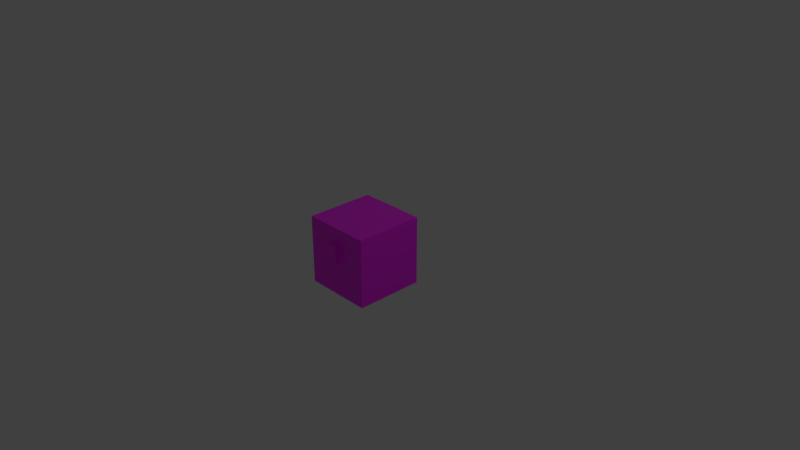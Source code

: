 # Source: storage_bin.blend  (saved by Blender 2.83.19; exported with 4.5.12 LTS)
import bpy
from mathutils import Matrix  # noqa: F401  (used for matrix-valued properties, if any)

bpy.ops.wm.read_factory_settings(use_empty=True)
scene = bpy.context.scene
scene.name = 'Scene'

# ---- collections
col_chest_item = bpy.data.collections.new('Chest_Item'); scene.collection.children.link(col_chest_item)
col_storage_bin = bpy.data.collections.new('Storage Bin'); scene.collection.children.link(col_storage_bin)
col_storage_bin.hide_render = True

# ---- images (referenced by path relative to the original .blend; pixels are not part of the script)
import os
ASSET_DIR = os.environ.get("B2B_ASSET_DIR", "")  # directory of the original .blend (textures are referenced by path, not embedded)
HERE = os.path.dirname(os.path.abspath(__file__))  # packed textures are extracted next to this script under _unpacked/

def load_image(name, relpath, width, height, colorspace="sRGB"):
    """Load a texture the original file referenced (path relative to the .blend, or extracted next to this script)."""
    p = next((c for c in (os.path.join(HERE, relpath), os.path.join(ASSET_DIR, relpath)) if relpath and os.path.exists(c)), "")
    if p:
        img = bpy.data.images.load(p, check_existing=True)
        img.name = name
    else:  # same state as the original file: an image datablock whose file is absent (Cycles renders it pink)
        img = bpy.data.images.new(name, width, height)
        img.source = "FILE"
        img.filepath = "//" + (relpath or name)
    img.colorspace_settings.name = colorspace
    return img
img_reinforced_chest_png = load_image('reinforced_chest.png', 'reinforced_chest.png', 1024, 1024, 'sRGB')
img_storage_bin_png = load_image('storage_bin.png', 'storage_bin.png', 1024, 1024, 'sRGB')

# ---- materials (node trees are filled in below, after node groups)
mat_chest_base = bpy.data.materials.new('Chest_Base')
mat_chest_base.alpha_threshold = 0.0
mat_chest_base.use_transparent_shadow = False
mat_chest_base.roughness = 0.5
mat_chest_base.line_color = (0.0, 0.0, 0.0, 1.0)
mat_chest_frame = bpy.data.materials.new('Chest_Frame')
mat_chest_frame.use_transparent_shadow = False

# ---- material node trees
mat_chest_base.use_nodes = True; mat_chest_base.node_tree.nodes.clear()
_N = mat_chest_base.node_tree.nodes; _L = mat_chest_base.node_tree.links
n0 = _N.new('ShaderNodeOutputMaterial'); n0.name = 'Material Output'; n0.location = (300, 300)
n1 = _N.new('ShaderNodeBsdfPrincipled'); n1.name = 'Principled BSDF'; n1.location = (23, 276)
n1.distribution = 'GGX'
n1.subsurface_method = 'BURLEY'
n1.inputs[3].default_value = 1.45
n1.inputs[27].default_value = (0.0, 0.0, 0.0, 1.0)
n1.inputs[28].default_value = 1.0
n2 = _N.new('ShaderNodeTexImage'); n2.name = 'Image Texture'; n2.location = (-281, 196)
n2.image = img_reinforced_chest_png
n2.interpolation = 'Closest'
_L.new(n1.outputs[0], n0.inputs[0])
_L.new(n2.outputs[0], n1.inputs[0])
n0.is_active_output = True
mat_chest_frame.use_nodes = True; mat_chest_frame.node_tree.nodes.clear()
_N = mat_chest_frame.node_tree.nodes; _L = mat_chest_frame.node_tree.links
n0 = _N.new('ShaderNodeOutputMaterial'); n0.name = 'Material Output'; n0.location = (300, 300)
n1 = _N.new('ShaderNodeTexImage'); n1.name = 'Image Texture'; n1.location = (-276, 192)
n1.image = img_storage_bin_png
n1.interpolation = 'Closest'
n2 = _N.new('ShaderNodeBsdfPrincipled'); n2.name = 'Principled BSDF'; n2.location = (28, 273)
n2.distribution = 'GGX'
n2.subsurface_method = 'BURLEY'
n2.inputs[3].default_value = 1.45
n2.inputs[27].default_value = (0.0, 0.0, 0.0, 1.0)
n2.inputs[28].default_value = 1.0
_L.new(n1.outputs[0], n2.inputs[0])
_L.new(n2.outputs[0], n0.inputs[0])
n0.is_active_output = True

# ---- world
world_world = bpy.data.worlds.new('World'); scene.world = world_world
world_world.color = (0.05088, 0.05088, 0.05088)
world_world.use_sun_shadow = False
world_world.sun_shadow_jitter_overblur = 0.0
world_world.cycles.sampling_method = 'MANUAL'

# ---- cameras
cam_camera = bpy.data.cameras.new('Camera')
cam_camera.clip_end = 100.0
cam_camera.lens = 35.0
cam_camera.sensor_width = 32.0
cam_camera.sensor_height = 18.0
cam_camera.ortho_scale = 7.314
cam_camera.dof.focus_distance = 0.0
cam_camera.dof.aperture_fstop = 128.0

# ---- lights
light_lamp = bpy.data.lights.new('Lamp', 'POINT')
light_lamp.transmission_factor = 0.0
light_lamp.cutoff_distance = 30.0
light_lamp.energy = 100.0
light_lamp.shadow_buffer_clip_start = 1.001
light_lamp.shadow_soft_size = 0.1
light_lamp.shadow_maximum_resolution = 0.006
light_lamp.use_absolute_resolution = True

# ---- meshes
me_reinforced_chest_item = bpy.data.meshes.new('reinforced_chest_item')
me_reinforced_chest_item.from_pydata([(0.9375, -0.0625, 0.0), (0.9375, -0.9375, 0.0), (0.0625, -0.9375, 0.0), (0.0625, -0.0625, 0.0), (0.9375, -0.0625, 0.875), (0.9375, -0.9375, 0.875), (0.0625, -0.9375, 0.875), (0.0625, -0.0625, 0.875), (0.5625, -1.0, 0.6875), (0.5625, -1.0, 0.4375), (0.4375, -1.0, 0.4375), (0.4375, -1.0, 0.6875), (0.5625, -0.9375, 0.6875), (0.5625, -0.9375, 0.4375), (0.4375, -0.9375, 0.6875), (0.4375, -0.9375, 0.4375), (0.9375, -0.0625, 0.625), (0.9375, -0.0625, 0.5625), (0.0625, -0.0625, 0.625), (0.0625, -0.0625, 0.5625), (0.0625, -0.9375, 0.625), (0.0625, -0.9375, 0.5625), (0.9375, -0.9375, 0.5625), (0.9375, -0.9375, 0.625), (0.9375, -0.0625, 0.8125), (0.9375, -0.0625, 0.75), (0.9375, -0.0625, 0.6875), (0.0625, -0.0625, 0.8125), (0.0625, -0.0625, 0.75), (0.0625, -0.0625, 0.6875), (0.0625, -0.9375, 0.8125), (0.0625, -0.9375, 0.75), (0.0625, -0.9375, 0.6875), (0.9375, -0.9375, 0.6875), (0.9375, -0.9375, 0.75), (0.9375, -0.9375, 0.8125), (0.875, -0.9375, 0.0), (0.8125, -0.9375, 0.0), (0.1875, -0.9375, 0.0), (0.125, -0.9375, 0.0), (0.875, -0.0625, 0.0), (0.8125, -0.0625, 0.0), (0.1875, -0.0625, 0.0), (0.125, -0.0625, 0.0), (0.875, -0.9375, 0.875), (0.8125, -0.9375, 0.875), (0.1875, -0.9375, 0.875), (0.125, -0.9375, 0.875), (0.875, -0.0625, 0.875), (0.8125, -0.0625, 0.875), (0.1875, -0.0625, 0.875), (0.125, -0.0625, 0.875), (0.875, -0.0625, 0.625), (0.8125, -0.0625, 0.625), (0.1875, -0.0625, 0.625), (0.125, -0.0625, 0.625), (0.875, -0.0625, 0.5625), (0.8125, -0.0625, 0.5625), (0.1875, -0.0625, 0.5625), (0.125, -0.0625, 0.5625), (0.125, -0.9375, 0.625), (0.1875, -0.9375, 0.625), (0.8125, -0.9375, 0.625), (0.875, -0.9375, 0.625), (0.125, -0.9375, 0.5625), (0.1875, -0.9375, 0.5625), (0.8125, -0.9375, 0.5625), (0.875, -0.9375, 0.5625), (0.125, -0.9375, 0.8125), (0.1875, -0.9375, 0.8125), (0.8125, -0.9375, 0.8125), (0.875, -0.9375, 0.8125), (0.125, -0.9375, 0.75), (0.1875, -0.9375, 0.75), (0.8125, -0.9375, 0.75), (0.875, -0.9375, 0.75), (0.125, -0.9375, 0.6875), (0.1875, -0.9375, 0.6875), (0.8125, -0.9375, 0.6875), (0.875, -0.9375, 0.6875), (0.875, -0.0625, 0.8125), (0.8125, -0.0625, 0.8125), (0.1875, -0.0625, 0.8125), (0.125, -0.0625, 0.8125), (0.875, -0.0625, 0.75), (0.8125, -0.0625, 0.75), (0.1875, -0.0625, 0.75), (0.125, -0.0625, 0.75), (0.875, -0.0625, 0.6875), (0.8125, -0.0625, 0.6875), (0.1875, -0.0625, 0.6875), (0.125, -0.0625, 0.6875), (0.9375, -0.0625, 0.5), (0.9375, -0.0625, 0.125), (0.9375, -0.0625, 0.0625), (0.0625, -0.0625, 0.5), (0.0625, -0.0625, 0.125), (0.0625, -0.0625, 0.0625), (0.0625, -0.9375, 0.5), (0.0625, -0.9375, 0.125), (0.0625, -0.9375, 0.0625), (0.9375, -0.9375, 0.0625), (0.9375, -0.9375, 0.125), (0.9375, -0.9375, 0.5), (0.125, -0.9375, 0.0625), (0.125, -0.9375, 0.125), (0.125, -0.9375, 0.5), (0.1875, -0.9375, 0.0625), (0.1875, -0.9375, 0.125), (0.1875, -0.9375, 0.5), (0.8125, -0.9375, 0.0625), (0.8125, -0.9375, 0.125), (0.8125, -0.9375, 0.5), (0.875, -0.9375, 0.0625), (0.875, -0.9375, 0.125), (0.875, -0.9375, 0.5), (0.875, -0.0625, 0.0625), (0.875, -0.0625, 0.125), (0.875, -0.0625, 0.5), (0.8125, -0.0625, 0.0625), (0.8125, -0.0625, 0.125), (0.8125, -0.0625, 0.5), (0.1875, -0.0625, 0.0625), (0.1875, -0.0625, 0.125), (0.1875, -0.0625, 0.5), (0.125, -0.0625, 0.0625), (0.125, -0.0625, 0.125), (0.125, -0.0625, 0.5), (0.9375, -0.125, 0.0), (0.9375, -0.1875, 0.0), (0.9375, -0.8125, 0.0), (0.9375, -0.875, 0.0), (0.0625, -0.875, 0.0), (0.0625, -0.8125, 0.0), (0.0625, -0.1875, 0.0), (0.0625, -0.125, 0.0), (0.9375, -0.125, 0.875), (0.9375, -0.1875, 0.875), (0.9375, -0.8125, 0.875), (0.9375, -0.875, 0.875), (0.0625, -0.875, 0.875), (0.0625, -0.8125, 0.875), (0.0625, -0.1875, 0.875), (0.0625, -0.125, 0.875), (0.0625, -0.875, 0.5625), (0.0625, -0.8125, 0.5625), (0.0625, -0.1875, 0.5625), (0.0625, -0.125, 0.5625), (0.0625, -0.875, 0.625), (0.0625, -0.8125, 0.625), (0.0625, -0.1875, 0.625), (0.0625, -0.125, 0.625), (0.9375, -0.125, 0.5625), (0.9375, -0.1875, 0.5625), (0.9375, -0.8125, 0.5625), (0.9375, -0.875, 0.5625), (0.9375, -0.125, 0.625), (0.9375, -0.1875, 0.625), (0.9375, -0.8125, 0.625), (0.9375, -0.875, 0.625), (0.9375, -0.875, 0.8125), (0.9375, -0.8125, 0.8125), (0.9375, -0.1875, 0.8125), (0.9375, -0.125, 0.8125), (0.9375, -0.875, 0.75), (0.9375, -0.8125, 0.75), (0.9375, -0.1875, 0.75), (0.9375, -0.125, 0.75), (0.9375, -0.875, 0.6875), (0.9375, -0.8125, 0.6875), (0.9375, -0.1875, 0.6875), (0.9375, -0.125, 0.6875), (0.0625, -0.125, 0.8125), (0.0625, -0.1875, 0.8125), (0.0625, -0.8125, 0.8125), (0.0625, -0.875, 0.8125), (0.0625, -0.125, 0.75), (0.0625, -0.1875, 0.75), (0.0625, -0.8125, 0.75), (0.0625, -0.875, 0.75), (0.0625, -0.125, 0.6875), (0.0625, -0.1875, 0.6875), (0.0625, -0.8125, 0.6875), (0.0625, -0.875, 0.6875), (0.875, -0.125, 0.875), (0.875, -0.1875, 0.875), (0.875, -0.8125, 0.875), (0.875, -0.875, 0.875), (0.8125, -0.125, 0.875), (0.8125, -0.1875, 0.875), (0.8125, -0.8125, 0.875), (0.8125, -0.875, 0.875), (0.1875, -0.125, 0.875), (0.1875, -0.1875, 0.875), (0.1875, -0.8125, 0.875), (0.1875, -0.875, 0.875), (0.125, -0.125, 0.875), (0.125, -0.1875, 0.875), (0.125, -0.8125, 0.875), (0.125, -0.875, 0.875), (0.875, -0.875, 0.0), (0.875, -0.8125, 0.0), (0.875, -0.1875, 0.0), (0.875, -0.125, 0.0), (0.8125, -0.875, 0.0), (0.8125, -0.8125, 0.0), (0.8125, -0.1875, 0.0), (0.8125, -0.125, 0.0), (0.1875, -0.875, 0.0), (0.1875, -0.8125, 0.0), (0.1875, -0.1875, 0.0), (0.1875, -0.125, 0.0), (0.125, -0.875, 0.0), (0.125, -0.8125, 0.0), (0.125, -0.1875, 0.0), (0.125, -0.125, 0.0), (0.9375, -0.125, 0.0625), (0.9375, -0.1875, 0.0625), (0.9375, -0.8125, 0.0625), (0.9375, -0.875, 0.0625), (0.9375, -0.125, 0.125), (0.9375, -0.1875, 0.125), (0.9375, -0.8125, 0.125), (0.9375, -0.875, 0.125), (0.9375, -0.125, 0.5), (0.9375, -0.1875, 0.5), (0.9375, -0.8125, 0.5), (0.9375, -0.875, 0.5), (0.0625, -0.875, 0.0625), (0.0625, -0.8125, 0.0625), (0.0625, -0.1875, 0.0625), (0.0625, -0.125, 0.0625), (0.0625, -0.875, 0.125), (0.0625, -0.8125, 0.125), (0.0625, -0.1875, 0.125), (0.0625, -0.125, 0.125), (0.0625, -0.875, 0.5), (0.0625, -0.8125, 0.5), (0.0625, -0.1875, 0.5), (0.0625, -0.125, 0.5)], [], [(55, 59, 19, 18), (212, 39, 2, 132), (8, 11, 10, 9), (12, 8, 9, 13), (13, 9, 10, 15), (15, 10, 11, 14), (8, 12, 14, 11), (199, 140, 6, 47), (91, 55, 18, 29), (63, 67, 22, 23), (125, 43, 3, 97), (79, 63, 23, 33), (151, 18, 19, 147), (113, 36, 1, 101), (239, 147, 19, 95), (159, 23, 22, 155), (180, 29, 18, 151), (227, 155, 22, 103), (168, 33, 23, 159), (139, 5, 35, 160), (160, 35, 34, 164), (164, 34, 33, 168), (143, 7, 27, 172), (172, 27, 28, 176), (176, 28, 29, 180), (44, 71, 35, 5), (71, 75, 34, 35), (75, 79, 33, 34), (51, 83, 27, 7), (83, 87, 28, 27), (87, 91, 29, 28), (25, 26, 88, 84), (84, 88, 89, 85), (89, 90, 86, 85), (86, 90, 91, 87), (24, 25, 84, 80), (80, 84, 85, 81), (85, 86, 82, 81), (82, 86, 87, 83), (4, 24, 80, 48), (48, 80, 81, 49), (81, 82, 50, 49), (50, 82, 83, 51), (31, 32, 76, 72), (72, 76, 77, 73), (77, 78, 74, 73), (74, 78, 79, 75), (30, 31, 72, 68), (68, 72, 73, 69), (73, 74, 70, 69), (70, 74, 75, 71), (6, 30, 68, 47), (47, 68, 69, 46), (69, 70, 45, 46), (45, 70, 71, 44), (100, 2, 39, 104), (104, 39, 38, 107), (108, 107, 110, 111), (110, 37, 36, 113), (32, 20, 60, 76), (76, 60, 61, 77), (61, 62, 78, 77), (78, 62, 63, 79), (94, 0, 40, 116), (116, 40, 41, 119), (120, 119, 122, 123), (122, 42, 43, 125), (20, 21, 64, 60), (60, 64, 65, 61), (65, 66, 62, 61), (62, 66, 67, 63), (26, 16, 52, 88), (88, 52, 53, 89), (53, 54, 90, 89), (90, 54, 55, 91), (139, 187, 44, 5), (187, 191, 45, 44), (195, 46, 45, 191), (195, 199, 47, 46), (131, 1, 36, 200), (200, 36, 37, 204), (205, 204, 208, 209), (208, 38, 39, 212), (16, 17, 56, 52), (52, 56, 57, 53), (57, 58, 54, 53), (54, 58, 59, 55), (58, 124, 127, 59), (123, 126, 127, 124), (123, 122, 125, 126), (120, 123, 124, 121), (57, 121, 124, 58), (41, 42, 122, 119), (56, 118, 121, 57), (117, 120, 121, 118), (117, 116, 119, 120), (17, 92, 118, 56), (92, 93, 117, 118), (93, 94, 116, 117), (66, 112, 115, 67), (111, 114, 115, 112), (111, 110, 113, 114), (108, 111, 112, 109), (65, 109, 112, 66), (37, 110, 107, 38), (64, 106, 109, 65), (105, 108, 109, 106), (105, 104, 107, 108), (21, 98, 106, 64), (98, 99, 105, 106), (99, 100, 104, 105), (131, 219, 101, 1), (219, 223, 102, 101), (227, 103, 102, 223), (135, 231, 97, 3), (231, 235, 96, 97), (239, 95, 96, 235), (67, 115, 103, 22), (114, 102, 103, 115), (114, 113, 101, 102), (59, 127, 95, 19), (126, 96, 95, 127), (126, 125, 97, 96), (232, 236, 237, 233), (238, 234, 233, 237), (234, 238, 239, 235), (99, 98, 236, 232), (100, 99, 232, 228), (228, 232, 233, 229), (233, 234, 230, 229), (230, 234, 235, 231), (2, 100, 228, 132), (132, 228, 229, 133), (229, 230, 134, 133), (134, 230, 231, 135), (220, 224, 225, 221), (226, 222, 221, 225), (222, 226, 227, 223), (93, 92, 224, 220), (94, 93, 220, 216), (216, 220, 221, 217), (221, 222, 218, 217), (218, 222, 223, 219), (0, 94, 216, 128), (128, 216, 217, 129), (217, 218, 130, 129), (130, 218, 219, 131), (42, 211, 215, 43), (211, 210, 214, 215), (209, 213, 214, 210), (209, 208, 212, 213), (207, 206, 210, 211), (206, 205, 209, 210), (41, 207, 211, 42), (37, 38, 208, 204), (40, 203, 207, 41), (203, 202, 206, 207), (201, 205, 206, 202), (201, 200, 204, 205), (0, 128, 203, 40), (128, 129, 202, 203), (129, 130, 201, 202), (130, 131, 200, 201), (50, 51, 196, 192), (192, 196, 197, 193), (197, 198, 194, 193), (194, 198, 199, 195), (188, 192, 193, 189), (193, 194, 190, 189), (190, 194, 195, 191), (49, 50, 192, 188), (48, 49, 188, 184), (184, 188, 189, 185), (189, 190, 186, 185), (186, 190, 191, 187), (4, 48, 184, 136), (136, 184, 185, 137), (185, 186, 138, 137), (138, 186, 187, 139), (31, 179, 183, 32), (179, 178, 182, 183), (177, 181, 182, 178), (177, 176, 180, 181), (30, 175, 179, 31), (175, 174, 178, 179), (173, 177, 178, 174), (173, 172, 176, 177), (6, 140, 175, 30), (140, 141, 174, 175), (141, 142, 173, 174), (142, 143, 172, 173), (25, 167, 171, 26), (167, 166, 170, 171), (165, 169, 170, 166), (165, 164, 168, 169), (24, 163, 167, 25), (163, 162, 166, 167), (161, 165, 166, 162), (161, 160, 164, 165), (4, 136, 163, 24), (136, 137, 162, 163), (137, 138, 161, 162), (138, 139, 160, 161), (26, 171, 156, 16), (171, 170, 157, 156), (169, 158, 157, 170), (169, 168, 159, 158), (92, 17, 152, 224), (224, 152, 153, 225), (153, 154, 226, 225), (226, 154, 155, 227), (32, 183, 148, 20), (183, 182, 149, 148), (181, 150, 149, 182), (181, 180, 151, 150), (16, 156, 152, 17), (156, 157, 153, 152), (157, 158, 154, 153), (158, 159, 155, 154), (98, 21, 144, 236), (236, 144, 145, 237), (145, 146, 238, 237), (238, 146, 147, 239), (20, 148, 144, 21), (148, 149, 145, 144), (149, 150, 146, 145), (150, 151, 147, 146), (51, 7, 143, 196), (196, 143, 142, 197), (141, 198, 197, 142), (198, 141, 140, 199), (43, 215, 135, 3), (215, 214, 134, 135), (213, 133, 134, 214), (213, 212, 132, 133)])
me_reinforced_chest_item.polygons.foreach_set('material_index', [1, 1, 1, 1, 1, 1, 1, 1, 1, 1, 1, 1, 1, 1, 1, 1, 1, 1, 1, 1, 1, 1, 1, 1, 1, 1, 1, 1, 1, 1, 1, 1, 0, 0, 0, 1, 1, 0, 1, 1, 1, 1, 1, 1, 0, 0, 0, 1, 1, 0, 1, 1, 1, 1, 1, 1, 1, 0, 1, 1, 1, 0, 1, 1, 1, 0, 1, 1, 1, 1, 1, 1, 1, 0, 1, 1, 1, 1, 1, 1, 1, 0, 1, 1, 1, 1, 1, 1, 0, 1, 0, 0, 1, 1, 0, 1, 1, 1, 1, 1, 0, 1, 0, 0, 1, 1, 0, 1, 1, 1, 1, 1, 1, 1, 1, 1, 1, 1, 1, 1, 1, 1, 1, 0, 0, 0, 1, 1, 1, 0, 1, 1, 1, 1, 1, 0, 0, 0, 1, 1, 1, 0, 1, 1, 1, 1, 1, 1, 1, 0, 1, 0, 0, 1, 1, 1, 1, 0, 1, 1, 1, 1, 1, 1, 1, 0, 1, 0, 0, 0, 1, 1, 1, 0, 1, 1, 1, 1, 1, 1, 0, 0, 0, 1, 1, 0, 1, 1, 1, 1, 1, 1, 0, 0, 0, 1, 1, 0, 1, 1, 1, 1, 1, 1, 1, 0, 1, 1, 1, 0, 1, 1, 1, 0, 1, 1, 1, 1, 1, 1, 1, 0, 1, 1, 1, 1, 1, 1, 1, 1, 1, 1, 1, 1, 1])
_uv = me_reinforced_chest_item.uv_layers.new(name='UVMap')
_uv.uv.foreach_set('vector', [0.875, 0.625, 0.875, 0.5625, 0.9375, 0.5625, 0.9375, 0.625, 0.125, 0.875, 0.125, 0.9375, 0.0625, 0.9375, 0.0625, 0.875, 0.5625, 0.625, 0.4375, 0.625, 0.4375, 0.375, 0.5625, 0.375, 0.625, 0.625, 0.5625, 0.625, 0.5625, 0.375, 0.625, 0.375, 0.5625, 0.3125, 0.5625, 0.375, 0.4375, 0.375, 0.4375, 0.3125, 0.375, 0.375, 0.4375, 0.375, 0.4375, 0.625, 0.375, 0.625, 0.5625, 0.625, 0.5625, 0.6875, 0.4375, 0.6875, 0.4375, 0.625, 0.125, 0.125, 0.0625, 0.125, 0.0625, 0.0625, 0.125, 0.0625, 0.875, 0.6875, 0.875, 0.625, 0.9375, 0.625, 0.9375, 0.6875, 0.875, 0.625, 0.875, 0.5625, 0.9375, 0.5625, 0.9375, 0.625, 0.875, 0.0625, 0.875, 0.0, 0.9375, 0.0, 0.9375, 0.0625, 0.875, 0.6875, 0.875, 0.625, 0.9375, 0.625, 0.9375, 0.6875, 0.125, 0.625, 0.0625, 0.625, 0.0625, 0.5625, 0.125, 0.5625, 0.875, 0.0625, 0.875, 0.0, 0.9375, 0.0, 0.9375, 0.0625, 0.125, 0.5, 0.125, 0.5625, 0.0625, 0.5625, 0.0625, 0.5, 0.125, 0.625, 0.0625, 0.625, 0.0625, 0.5625, 0.125, 0.5625, 0.125, 0.6875, 0.0625, 0.6875, 0.0625, 0.625, 0.125, 0.625, 0.125, 0.5, 0.125, 0.5625, 0.0625, 0.5625, 0.0625, 0.5, 0.125, 0.6875, 0.0625, 0.6875, 0.0625, 0.625, 0.125, 0.625, 0.125, 0.875, 0.0625, 0.875, 0.0625, 0.8125, 0.125, 0.8125, 0.125, 0.8125, 0.0625, 0.8125, 0.0625, 0.75, 0.125, 0.75, 0.125, 0.75, 0.0625, 0.75, 0.0625, 0.6875, 0.125, 0.6875, 0.125, 0.875, 0.0625, 0.875, 0.0625, 0.8125, 0.125, 0.8125, 0.125, 0.8125, 0.0625, 0.8125, 0.0625, 0.75, 0.125, 0.75, 0.125, 0.75, 0.0625, 0.75, 0.0625, 0.6875, 0.125, 0.6875, 0.875, 0.875, 0.875, 0.8125, 0.9375, 0.8125, 0.9375, 0.875, 0.875, 0.8125, 0.875, 0.75, 0.9375, 0.75, 0.9375, 0.8125, 0.875, 0.75, 0.875, 0.6875, 0.9375, 0.6875, 0.9375, 0.75, 0.875, 0.875, 0.875, 0.8125, 0.9375, 0.8125, 0.9375, 0.875, 0.875, 0.8125, 0.875, 0.75, 0.9375, 0.75, 0.9375, 0.8125, 0.875, 0.75, 0.875, 0.6875, 0.9375, 0.6875, 0.9375, 0.75, 0.0625, 0.75, 0.0625, 0.6875, 0.125, 0.6875, 0.125, 0.75, 0.5312, 0.2031, 0.5312, 0.1875, 0.5469, 0.1875, 0.5469, 0.2031, 0.5469, 0.1875, 0.7031, 0.1875, 0.7031, 0.2031, 0.5469, 0.2031, 0.7031, 0.2031, 0.7031, 0.1875, 0.7188, 0.1875, 0.7188, 0.2031, 0.0625, 0.8125, 0.0625, 0.75, 0.125, 0.75, 0.125, 0.8125, 0.125, 0.8125, 0.125, 0.75, 0.1875, 0.75, 0.1875, 0.8125, 0.5469, 0.2031, 0.7031, 0.2031, 0.7031, 0.2188, 0.5469, 0.2188, 0.8125, 0.8125, 0.8125, 0.75, 0.875, 0.75, 0.875, 0.8125, 0.0625, 0.875, 0.0625, 0.8125, 0.125, 0.8125, 0.125, 0.875, 0.125, 0.875, 0.125, 0.8125, 0.1875, 0.8125, 0.1875, 0.875, 0.1875, 0.8125, 0.8125, 0.8125, 0.8125, 0.875, 0.1875, 0.875, 0.8125, 0.875, 0.8125, 0.8125, 0.875, 0.8125, 0.875, 0.875, 0.0625, 0.75, 0.0625, 0.6875, 0.125, 0.6875, 0.125, 0.75, 0.2812, 0.2031, 0.2812, 0.1875, 0.2969, 0.1875, 0.2969, 0.2031, 0.2969, 0.1875, 0.4531, 0.1875, 0.4531, 0.2031, 0.2969, 0.2031, 0.4531, 0.2031, 0.4531, 0.1875, 0.4688, 0.1875, 0.4688, 0.2031, 0.0625, 0.8125, 0.0625, 0.75, 0.125, 0.75, 0.125, 0.8125, 0.125, 0.8125, 0.125, 0.75, 0.1875, 0.75, 0.1875, 0.8125, 0.2969, 0.2031, 0.4531, 0.2031, 0.4531, 0.2188, 0.2969, 0.2188, 0.8125, 0.8125, 0.8125, 0.75, 0.875, 0.75, 0.875, 0.8125, 0.0625, 0.875, 0.0625, 0.8125, 0.125, 0.8125, 0.125, 0.875, 0.125, 0.875, 0.125, 0.8125, 0.1875, 0.8125, 0.1875, 0.875, 0.1875, 0.8125, 0.8125, 0.8125, 0.8125, 0.875, 0.1875, 0.875, 0.8125, 0.875, 0.8125, 0.8125, 0.875, 0.8125, 0.875, 0.875, 0.0625, 0.0625, 0.0625, 0.0, 0.125, 0.0, 0.125, 0.0625, 0.125, 0.0625, 0.125, 0.0, 0.1875, 0.0, 0.1875, 0.0625, 0.2969, 0.03125, 0.2969, 0.01562, 0.4531, 0.01562, 0.4531, 0.03125, 0.8125, 0.0625, 0.8125, 0.0, 0.875, 0.0, 0.875, 0.0625, 0.0625, 0.6875, 0.0625, 0.625, 0.125, 0.625, 0.125, 0.6875, 0.125, 0.6875, 0.125, 0.625, 0.1875, 0.625, 0.1875, 0.6875, 0.2969, 0.1719, 0.4531, 0.1719, 0.4531, 0.1875, 0.2969, 0.1875, 0.8125, 0.6875, 0.8125, 0.625, 0.875, 0.625, 0.875, 0.6875, 0.0625, 0.0625, 0.0625, 0.0, 0.125, 0.0, 0.125, 0.0625, 0.125, 0.0625, 0.125, 0.0, 0.1875, 0.0, 0.1875, 0.0625, 0.5469, 0.03125, 0.5469, 0.01562, 0.7031, 0.01562, 0.7031, 0.03125, 0.8125, 0.0625, 0.8125, 0.0, 0.875, 0.0, 0.875, 0.0625, 0.0625, 0.625, 0.0625, 0.5625, 0.125, 0.5625, 0.125, 0.625, 0.125, 0.625, 0.125, 0.5625, 0.1875, 0.5625, 0.1875, 0.625, 0.1875, 0.5625, 0.8125, 0.5625, 0.8125, 0.625, 0.1875, 0.625, 0.8125, 0.625, 0.8125, 0.5625, 0.875, 0.5625, 0.875, 0.625, 0.0625, 0.6875, 0.0625, 0.625, 0.125, 0.625, 0.125, 0.6875, 0.125, 0.6875, 0.125, 0.625, 0.1875, 0.625, 0.1875, 0.6875, 0.5469, 0.1719, 0.7031, 0.1719, 0.7031, 0.1875, 0.5469, 0.1875, 0.8125, 0.6875, 0.8125, 0.625, 0.875, 0.625, 0.875, 0.6875, 0.9375, 0.125, 0.875, 0.125, 0.875, 0.0625, 0.9375, 0.0625, 0.875, 0.125, 0.8125, 0.125, 0.8125, 0.0625, 0.875, 0.0625, 0.1875, 0.125, 0.1875, 0.0625, 0.8125, 0.0625, 0.8125, 0.125, 0.1875, 0.125, 0.125, 0.125, 0.125, 0.0625, 0.1875, 0.0625, 0.9375, 0.875, 0.9375, 0.9375, 0.875, 0.9375, 0.875, 0.875, 0.875, 0.875, 0.875, 0.9375, 0.8125, 0.9375, 0.8125, 0.875, 0.7031, 0.4531, 0.7031, 0.4688, 0.5469, 0.4688, 0.5469, 0.4531, 0.1875, 0.875, 0.1875, 0.9375, 0.125, 0.9375, 0.125, 0.875, 0.0625, 0.625, 0.0625, 0.5625, 0.125, 0.5625, 0.125, 0.625, 0.125, 0.625, 0.125, 0.5625, 0.1875, 0.5625, 0.1875, 0.625, 0.1875, 0.5625, 0.8125, 0.5625, 0.8125, 0.625, 0.1875, 0.625, 0.8125, 0.625, 0.8125, 0.5625, 0.875, 0.5625, 0.875, 0.625, 0.8125, 0.5625, 0.8125, 0.5, 0.875, 0.5, 0.875, 0.5625, 0.7031, 0.03125, 0.7188, 0.03125, 0.7188, 0.125, 0.7031, 0.125, 0.8125, 0.125, 0.8125, 0.0625, 0.875, 0.0625, 0.875, 0.125, 0.5469, 0.03125, 0.7031, 0.03125, 0.7031, 0.125, 0.5469, 0.125, 0.5469, 0.1406, 0.5469, 0.125, 0.7031, 0.125, 0.7031, 0.1406, 0.1875, 0.0, 0.8125, 0.0, 0.8125, 0.0625, 0.1875, 0.0625, 0.125, 0.5625, 0.125, 0.5, 0.1875, 0.5, 0.1875, 0.5625, 0.5312, 0.03125, 0.5469, 0.03125, 0.5469, 0.125, 0.5312, 0.125, 0.125, 0.125, 0.125, 0.0625, 0.1875, 0.0625, 0.1875, 0.125, 0.0625, 0.5625, 0.0625, 0.5, 0.125, 0.5, 0.125, 0.5625, 0.0625, 0.5, 0.0625, 0.125, 0.125, 0.125, 0.125, 0.5, 0.0625, 0.125, 0.0625, 0.0625, 0.125, 0.0625, 0.125, 0.125, 0.8125, 0.5625, 0.8125, 0.5, 0.875, 0.5, 0.875, 0.5625, 0.4531, 0.03125, 0.4688, 0.03125, 0.4688, 0.125, 0.4531, 0.125, 0.8125, 0.125, 0.8125, 0.0625, 0.875, 0.0625, 0.875, 0.125, 0.2969, 0.03125, 0.4531, 0.03125, 0.4531, 0.125, 0.2969, 0.125, 0.2969, 0.1406, 0.2969, 0.125, 0.4531, 0.125, 0.4531, 0.1406, 0.8125, 0.0, 0.8125, 0.0625, 0.1875, 0.0625, 0.1875, 0.0, 0.125, 0.5625, 0.125, 0.5, 0.1875, 0.5, 0.1875, 0.5625, 0.2812, 0.03125, 0.2969, 0.03125, 0.2969, 0.125, 0.2812, 0.125, 0.125, 0.125, 0.125, 0.0625, 0.1875, 0.0625, 0.1875, 0.125, 0.0625, 0.5625, 0.0625, 0.5, 0.125, 0.5, 0.125, 0.5625, 0.0625, 0.5, 0.0625, 0.125, 0.125, 0.125, 0.125, 0.5, 0.0625, 0.125, 0.0625, 0.0625, 0.125, 0.0625, 0.125, 0.125, 0.125, 0.0, 0.125, 0.0625, 0.0625, 0.0625, 0.0625, 0.0, 0.125, 0.0625, 0.125, 0.125, 0.0625, 0.125, 0.0625, 0.0625, 0.125, 0.5, 0.0625, 0.5, 0.0625, 0.125, 0.125, 0.125, 0.125, 0.0, 0.125, 0.0625, 0.0625, 0.0625, 0.0625, 0.0, 0.125, 0.0625, 0.125, 0.125, 0.0625, 0.125, 0.0625, 0.0625, 0.125, 0.5, 0.0625, 0.5, 0.0625, 0.125, 0.125, 0.125, 0.875, 0.5625, 0.875, 0.5, 0.9375, 0.5, 0.9375, 0.5625, 0.875, 0.125, 0.9375, 0.125, 0.9375, 0.5, 0.875, 0.5, 0.875, 0.125, 0.875, 0.0625, 0.9375, 0.0625, 0.9375, 0.125, 0.875, 0.5625, 0.875, 0.5, 0.9375, 0.5, 0.9375, 0.5625, 0.875, 0.125, 0.9375, 0.125, 0.9375, 0.5, 0.875, 0.5, 0.875, 0.125, 0.875, 0.0625, 0.9375, 0.0625, 0.9375, 0.125, 0.7188, 0.03125, 0.7188, 0.125, 0.7031, 0.125, 0.7031, 0.03125, 0.5469, 0.125, 0.5469, 0.03125, 0.7031, 0.03125, 0.7031, 0.125, 0.5469, 0.03125, 0.5469, 0.125, 0.5312, 0.125, 0.5312, 0.03125, 0.9375, 0.125, 0.9375, 0.5, 0.875, 0.5, 0.875, 0.125, 0.9375, 0.0625, 0.9375, 0.125, 0.875, 0.125, 0.875, 0.0625, 0.875, 0.0625, 0.875, 0.125, 0.8125, 0.125, 0.8125, 0.0625, 0.7031, 0.03125, 0.5469, 0.03125, 0.5469, 0.01562, 0.7031, 0.01562, 0.1875, 0.0625, 0.1875, 0.125, 0.125, 0.125, 0.125, 0.0625, 0.9375, 0.0, 0.9375, 0.0625, 0.875, 0.0625, 0.875, 0.0, 0.875, 0.0, 0.875, 0.0625, 0.8125, 0.0625, 0.8125, 0.0, 0.8125, 0.0625, 0.1875, 0.0625, 0.1875, 0.0, 0.8125, 0.0, 0.1875, 0.0, 0.1875, 0.0625, 0.125, 0.0625, 0.125, 0.0, 0.7188, 0.03125, 0.7188, 0.125, 0.7031, 0.125, 0.7031, 0.03125, 0.5469, 0.125, 0.5469, 0.03125, 0.7031, 0.03125, 0.7031, 0.125, 0.5469, 0.03125, 0.5469, 0.125, 0.5312, 0.125, 0.5312, 0.03125, 0.9375, 0.125, 0.9375, 0.5, 0.875, 0.5, 0.875, 0.125, 0.9375, 0.0625, 0.9375, 0.125, 0.875, 0.125, 0.875, 0.0625, 0.875, 0.0625, 0.875, 0.125, 0.8125, 0.125, 0.8125, 0.0625, 0.7031, 0.03125, 0.5469, 0.03125, 0.5469, 0.01562, 0.7031, 0.01562, 0.1875, 0.0625, 0.1875, 0.125, 0.125, 0.125, 0.125, 0.0625, 0.9375, 0.0, 0.9375, 0.0625, 0.875, 0.0625, 0.875, 0.0, 0.875, 0.0, 0.875, 0.0625, 0.8125, 0.0625, 0.8125, 0.0, 0.8125, 0.0625, 0.1875, 0.0625, 0.1875, 0.0, 0.8125, 0.0, 0.1875, 0.0, 0.1875, 0.0625, 0.125, 0.0625, 0.125, 0.0, 0.1875, 0.0625, 0.1875, 0.125, 0.125, 0.125, 0.125, 0.0625, 0.1875, 0.125, 0.1875, 0.1875, 0.125, 0.1875, 0.125, 0.125, 0.5469, 0.4531, 0.5312, 0.4531, 0.5312, 0.2969, 0.5469, 0.2969, 0.1875, 0.8125, 0.1875, 0.875, 0.125, 0.875, 0.125, 0.8125, 0.7031, 0.2812, 0.7031, 0.2969, 0.5469, 0.2969, 0.5469, 0.2812, 0.7031, 0.2969, 0.7031, 0.4531, 0.5469, 0.4531, 0.5469, 0.2969, 0.8125, 0.0625, 0.8125, 0.125, 0.1875, 0.125, 0.1875, 0.0625, 0.8125, 0.9375, 0.1875, 0.9375, 0.1875, 0.875, 0.8125, 0.875, 0.875, 0.0625, 0.875, 0.125, 0.8125, 0.125, 0.8125, 0.0625, 0.875, 0.125, 0.875, 0.1875, 0.8125, 0.1875, 0.8125, 0.125, 0.7188, 0.4531, 0.7031, 0.4531, 0.7031, 0.2969, 0.7188, 0.2969, 0.875, 0.8125, 0.875, 0.875, 0.8125, 0.875, 0.8125, 0.8125, 0.9375, 0.0625, 0.9375, 0.125, 0.875, 0.125, 0.875, 0.0625, 0.9375, 0.125, 0.9375, 0.1875, 0.875, 0.1875, 0.875, 0.125, 0.9375, 0.1875, 0.9375, 0.8125, 0.875, 0.8125, 0.875, 0.1875, 0.9375, 0.8125, 0.9375, 0.875, 0.875, 0.875, 0.875, 0.8125, 0.1875, 0.9375, 0.125, 0.9375, 0.125, 0.875, 0.1875, 0.875, 0.1875, 0.875, 0.125, 0.875, 0.125, 0.8125, 0.1875, 0.8125, 0.5312, 0.4531, 0.5312, 0.2969, 0.5469, 0.2969, 0.5469, 0.4531, 0.1875, 0.1875, 0.125, 0.1875, 0.125, 0.125, 0.1875, 0.125, 0.7031, 0.4688, 0.5469, 0.4688, 0.5469, 0.4531, 0.7031, 0.4531, 0.5469, 0.4531, 0.5469, 0.2969, 0.7031, 0.2969, 0.7031, 0.4531, 0.7031, 0.2969, 0.5469, 0.2969, 0.5469, 0.2812, 0.7031, 0.2812, 0.8125, 0.9375, 0.1875, 0.9375, 0.1875, 0.875, 0.8125, 0.875, 0.875, 0.9375, 0.8125, 0.9375, 0.8125, 0.875, 0.875, 0.875, 0.875, 0.875, 0.8125, 0.875, 0.8125, 0.8125, 0.875, 0.8125, 0.7031, 0.4531, 0.7031, 0.2969, 0.7188, 0.2969, 0.7188, 0.4531, 0.875, 0.1875, 0.8125, 0.1875, 0.8125, 0.125, 0.875, 0.125, 0.9375, 0.9375, 0.875, 0.9375, 0.875, 0.875, 0.9375, 0.875, 0.9375, 0.875, 0.875, 0.875, 0.875, 0.8125, 0.9375, 0.8125, 0.875, 0.8125, 0.875, 0.1875, 0.9375, 0.1875, 0.9375, 0.8125, 0.9375, 0.1875, 0.875, 0.1875, 0.875, 0.125, 0.9375, 0.125, 0.9375, 0.75, 0.875, 0.75, 0.875, 0.6875, 0.9375, 0.6875, 0.7188, 0.2031, 0.7031, 0.2031, 0.7031, 0.1875, 0.7188, 0.1875, 0.5469, 0.2031, 0.5469, 0.1875, 0.7031, 0.1875, 0.7031, 0.2031, 0.5469, 0.2031, 0.5312, 0.2031, 0.5312, 0.1875, 0.5469, 0.1875, 0.9375, 0.8125, 0.875, 0.8125, 0.875, 0.75, 0.9375, 0.75, 0.875, 0.8125, 0.8125, 0.8125, 0.8125, 0.75, 0.875, 0.75, 0.5469, 0.2188, 0.5469, 0.2031, 0.7031, 0.2031, 0.7031, 0.2188, 0.1875, 0.8125, 0.125, 0.8125, 0.125, 0.75, 0.1875, 0.75, 0.9375, 0.875, 0.875, 0.875, 0.875, 0.8125, 0.9375, 0.8125, 0.875, 0.875, 0.8125, 0.875, 0.8125, 0.8125, 0.875, 0.8125, 0.8125, 0.875, 0.1875, 0.875, 0.1875, 0.8125, 0.8125, 0.8125, 0.1875, 0.875, 0.125, 0.875, 0.125, 0.8125, 0.1875, 0.8125, 0.9375, 0.75, 0.875, 0.75, 0.875, 0.6875, 0.9375, 0.6875, 0.7188, 0.2031, 0.7031, 0.2031, 0.7031, 0.1875, 0.7188, 0.1875, 0.5469, 0.2031, 0.5469, 0.1875, 0.7031, 0.1875, 0.7031, 0.2031, 0.5469, 0.2031, 0.5312, 0.2031, 0.5312, 0.1875, 0.5469, 0.1875, 0.9375, 0.8125, 0.875, 0.8125, 0.875, 0.75, 0.9375, 0.75, 0.875, 0.8125, 0.8125, 0.8125, 0.8125, 0.75, 0.875, 0.75, 0.5469, 0.2188, 0.5469, 0.2031, 0.7031, 0.2031, 0.7031, 0.2188, 0.1875, 0.8125, 0.125, 0.8125, 0.125, 0.75, 0.1875, 0.75, 0.9375, 0.875, 0.875, 0.875, 0.875, 0.8125, 0.9375, 0.8125, 0.875, 0.875, 0.8125, 0.875, 0.8125, 0.8125, 0.875, 0.8125, 0.8125, 0.875, 0.1875, 0.875, 0.1875, 0.8125, 0.8125, 0.8125, 0.1875, 0.875, 0.125, 0.875, 0.125, 0.8125, 0.1875, 0.8125, 0.9375, 0.6875, 0.875, 0.6875, 0.875, 0.625, 0.9375, 0.625, 0.875, 0.6875, 0.8125, 0.6875, 0.8125, 0.625, 0.875, 0.625, 0.5469, 0.1875, 0.5469, 0.1719, 0.7031, 0.1719, 0.7031, 0.1875, 0.1875, 0.6875, 0.125, 0.6875, 0.125, 0.625, 0.1875, 0.625, 0.9375, 0.5, 0.9375, 0.5625, 0.875, 0.5625, 0.875, 0.5, 0.875, 0.5, 0.875, 0.5625, 0.8125, 0.5625, 0.8125, 0.5, 0.7031, 0.1406, 0.5469, 0.1406, 0.5469, 0.125, 0.7031, 0.125, 0.1875, 0.5, 0.1875, 0.5625, 0.125, 0.5625, 0.125, 0.5, 0.9375, 0.6875, 0.875, 0.6875, 0.875, 0.625, 0.9375, 0.625, 0.875, 0.6875, 0.8125, 0.6875, 0.8125, 0.625, 0.875, 0.625, 0.5469, 0.1875, 0.5469, 0.1719, 0.7031, 0.1719, 0.7031, 0.1875, 0.1875, 0.6875, 0.125, 0.6875, 0.125, 0.625, 0.1875, 0.625, 0.9375, 0.625, 0.875, 0.625, 0.875, 0.5625, 0.9375, 0.5625, 0.875, 0.625, 0.8125, 0.625, 0.8125, 0.5625, 0.875, 0.5625, 0.8125, 0.625, 0.1875, 0.625, 0.1875, 0.5625, 0.8125, 0.5625, 0.1875, 0.625, 0.125, 0.625, 0.125, 0.5625, 0.1875, 0.5625, 0.9375, 0.5, 0.9375, 0.5625, 0.875, 0.5625, 0.875, 0.5, 0.875, 0.5, 0.875, 0.5625, 0.8125, 0.5625, 0.8125, 0.5, 0.7031, 0.1406, 0.5469, 0.1406, 0.5469, 0.125, 0.7031, 0.125, 0.1875, 0.5, 0.1875, 0.5625, 0.125, 0.5625, 0.125, 0.5, 0.9375, 0.625, 0.875, 0.625, 0.875, 0.5625, 0.9375, 0.5625, 0.875, 0.625, 0.8125, 0.625, 0.8125, 0.5625, 0.875, 0.5625, 0.8125, 0.625, 0.1875, 0.625, 0.1875, 0.5625, 0.8125, 0.5625, 0.1875, 0.625, 0.125, 0.625, 0.125, 0.5625, 0.1875, 0.5625, 0.125, 0.9375, 0.0625, 0.9375, 0.0625, 0.875, 0.125, 0.875, 0.125, 0.875, 0.0625, 0.875, 0.0625, 0.8125, 0.125, 0.8125, 0.0625, 0.1875, 0.125, 0.1875, 0.125, 0.8125, 0.0625, 0.8125, 0.125, 0.1875, 0.0625, 0.1875, 0.0625, 0.125, 0.125, 0.125, 0.125, 0.0625, 0.125, 0.125, 0.0625, 0.125, 0.0625, 0.0625, 0.125, 0.125, 0.125, 0.1875, 0.0625, 0.1875, 0.0625, 0.125, 0.125, 0.8125, 0.0625, 0.8125, 0.0625, 0.1875, 0.125, 0.1875, 0.125, 0.8125, 0.125, 0.875, 0.0625, 0.875, 0.0625, 0.8125])
me_reinforced_chest_item.materials.append(mat_chest_base)
me_reinforced_chest_item.materials.append(mat_chest_frame)
me_reinforced_chest_item.use_remesh_preserve_volume = False
me_reinforced_chest_item.use_remesh_preserve_attributes = False
me_reinforced_chest_item.use_mirror_vertex_groups = False
me_reinforced_chest_item.update()
me_storage_bin = bpy.data.meshes.new('storage_bin')
me_storage_bin.from_pydata([(0.125, 0.0, 0.9375), (0.125, -1.0, 0.9375), (0.875, -1.0, 0.9375), (0.875, 0.0, 0.9375), (0.125, -1.0, 0.875), (0.125, -1.0, 0.125), (0.125, -1.0, 0.0625), (0.0625, -1.0, 0.875), (0.0625, -1.0, 0.125), (0.125, 0.0, 0.0625), (0.125, 0.0, 0.125), (0.125, 0.0, 0.875), (0.0625, 0.0, 0.125), (0.0625, 0.0, 0.875), (0.9375, 0.0, 0.125), (0.9375, 0.0, 0.875), (0.875, 0.0, 0.0625), (0.875, 0.0, 0.125), (0.875, 0.0, 0.875), (0.9375, -1.0, 0.875), (0.9375, -1.0, 0.125), (0.875, -1.0, 0.875), (0.875, -1.0, 0.125), (0.875, -1.0, 0.0625), (0.0, -0.875, 0.9375), (0.0, -0.125, 0.9375), (1.0, -0.125, 0.9375), (1.0, -0.875, 0.9375), (0.125, -0.0625, 1.0), (0.125, -0.125, 1.0), (0.125, -0.875, 1.0), (0.125, -0.9375, 1.0), (0.0625, -0.125, 1.0), (0.0625, -0.875, 1.0), (0.125, -0.9375, 0.0), (0.125, -0.875, 0.0), (0.125, -0.125, 0.0), (0.125, -0.0625, 0.0), (0.0625, -0.875, 0.0), (0.0625, -0.125, 0.0), (0.9375, -0.875, 0.0), (0.9375, -0.125, 0.0), (0.875, -0.9375, 0.0), (0.875, -0.875, 0.0), (0.875, -0.125, 0.0), (0.875, -0.0625, 0.0), (0.9375, -0.125, 1.0), (0.9375, -0.875, 1.0), (0.875, -0.0625, 1.0), (0.875, -0.125, 1.0), (0.875, -0.875, 1.0), (0.875, -0.9375, 1.0), (1.0, -0.125, 0.0625), (1.0, -0.875, 0.0625), (1.0, -0.0625, 0.125), (1.0, -0.125, 0.125), (1.0, -0.875, 0.125), (1.0, -0.9375, 0.125), (1.0, -0.0625, 0.875), (1.0, -0.125, 0.875), (1.0, -0.875, 0.875), (1.0, -0.9375, 0.875), (0.0, -0.875, 0.0625), (0.0, -0.125, 0.0625), (0.0, -0.9375, 0.125), (0.0, -0.875, 0.125), (0.0, -0.125, 0.125), (0.0, -0.0625, 0.125), (0.0, -0.9375, 0.875), (0.0, -0.875, 0.875), (0.0, -0.125, 0.875), (0.0, -0.0625, 0.875)], [], [(2, 1, 4, 21), (17, 10, 11, 18), (3, 18, 11, 0), (10, 12, 13, 11), (7, 8, 5, 4), (14, 17, 18, 15), (17, 16, 9, 10), (21, 22, 20, 19), (22, 5, 6, 23), (70, 66, 65, 69), (66, 70, 71, 67), (64, 68, 69, 65), (65, 66, 63, 62), (60, 56, 55, 59), (56, 60, 61, 57), (54, 58, 59, 55), (55, 56, 53, 52), (49, 50, 47, 46), (40, 43, 44, 41), (35, 38, 39, 36), (45, 44, 36, 37), (44, 43, 35, 36), (43, 42, 34, 35), (32, 33, 30, 29), (29, 30, 50, 49), (50, 30, 31, 51), (48, 28, 29, 49), (26, 27, 60, 59), (24, 25, 70, 69), (4, 5, 22, 21)])
_uv = me_storage_bin.uv_layers.new(name='UVMap')
_uv.uv.foreach_set('vector', [0.875, 0.9375, 0.125, 0.9375, 0.125, 0.875, 0.875, 0.875, 0.125, 0.125, 0.875, 0.125, 0.875, 0.875, 0.125, 0.875, 0.125, 0.9375, 0.125, 0.875, 0.875, 0.875, 0.875, 0.9375, 0.875, 0.125, 0.9375, 0.125, 0.9375, 0.875, 0.875, 0.875, 0.0625, 0.875, 0.0625, 0.125, 0.125, 0.125, 0.125, 0.875, 0.0625, 0.125, 0.125, 0.125, 0.125, 0.875, 0.0625, 0.875, 0.125, 0.125, 0.125, 0.0625, 0.875, 0.0625, 0.875, 0.125, 0.875, 0.875, 0.875, 0.125, 0.9375, 0.125, 0.9375, 0.875, 0.875, 0.125, 0.125, 0.125, 0.125, 0.0625, 0.875, 0.0625, 0.125, 0.875, 0.125, 0.125, 0.875, 0.125, 0.875, 0.875, 0.125, 0.125, 0.125, 0.875, 0.0625, 0.875, 0.0625, 0.125, 0.9375, 0.125, 0.9375, 0.875, 0.875, 0.875, 0.875, 0.125, 0.875, 0.125, 0.125, 0.125, 0.125, 0.0625, 0.875, 0.0625, 0.125, 0.875, 0.125, 0.125, 0.875, 0.125, 0.875, 0.875, 0.125, 0.125, 0.125, 0.875, 0.0625, 0.875, 0.0625, 0.125, 0.9375, 0.125, 0.9375, 0.875, 0.875, 0.875, 0.875, 0.125, 0.875, 0.125, 0.125, 0.125, 0.125, 0.0625, 0.875, 0.0625, 0.875, 0.875, 0.875, 0.125, 0.9375, 0.125, 0.9375, 0.875, 0.9375, 0.875, 0.875, 0.875, 0.875, 0.125, 0.9375, 0.125, 0.125, 0.875, 0.0625, 0.875, 0.0625, 0.125, 0.125, 0.125, 0.875, 0.0625, 0.875, 0.125, 0.125, 0.125, 0.125, 0.0625, 0.875, 0.125, 0.875, 0.875, 0.125, 0.875, 0.125, 0.125, 0.875, 0.875, 0.875, 0.9375, 0.125, 0.9375, 0.125, 0.875, 0.0625, 0.875, 0.0625, 0.125, 0.125, 0.125, 0.125, 0.875, 0.125, 0.875, 0.125, 0.125, 0.875, 0.125, 0.875, 0.875, 0.875, 0.125, 0.125, 0.125, 0.125, 0.0625, 0.875, 0.0625, 0.875, 0.9375, 0.125, 0.9375, 0.125, 0.875, 0.875, 0.875, 0.875, 0.9375, 0.125, 0.9375, 0.125, 0.875, 0.875, 0.875, 0.875, 0.9375, 0.125, 0.9375, 0.125, 0.875, 0.875, 0.875, 0.125, 0.875, 0.125, 0.125, 0.875, 0.125, 0.875, 0.875])
me_storage_bin.materials.append(mat_chest_frame)
me_storage_bin.use_remesh_preserve_volume = False
me_storage_bin.use_remesh_preserve_attributes = False
me_storage_bin.use_mirror_vertex_groups = False
me_storage_bin.update()
me_storage_bin_frame = bpy.data.meshes.new('storage_bin_frame')
me_storage_bin_frame.from_pydata([(1.0, 0.0, 0.0), (1.0, -1.0, 0.0), (0.0, -1.0, 0.0), (0.0, 0.0, 0.0), (0.0, -1.0, 1.0), (0.0, 0.0, 1.0), (1.0, 0.0, 1.0), (1.0, -1.0, 1.0), (1.0, -1.0, 0.9375), (0.0, -1.0, 0.9375), (0.0, 0.0, 0.9375), (1.0, 0.0, 0.9375), (0.125, -1.0, 0.0), (0.0625, -1.0, 0.0), (0.125, 0.0, 0.0), (0.0625, 0.0, 0.0), (0.125, 0.0, 1.0), (0.0625, 0.0, 1.0), (0.125, -1.0, 1.0), (0.0625, -1.0, 1.0), (0.125, 0.0, 0.9375), (0.0625, 0.0, 0.9375), (0.0625, -1.0, 0.9375), (0.125, -1.0, 0.9375), (0.9375, -1.0, 0.0), (0.875, -1.0, 0.0), (0.9375, 0.0, 0.0), (0.875, 0.0, 0.0), (0.9375, 0.0, 1.0), (0.875, 0.0, 1.0), (0.9375, -1.0, 1.0), (0.875, -1.0, 1.0), (0.875, -1.0, 0.9375), (0.9375, -1.0, 0.9375), (0.9375, 0.0, 0.9375), (0.875, 0.0, 0.9375), (1.0, -1.0, 0.0625), (1.0, -1.0, 0.125), (1.0, -1.0, 0.875), (0.0, -1.0, 0.875), (0.0, -1.0, 0.125), (0.0, -1.0, 0.0625), (0.0, 0.0, 0.875), (0.0, 0.0, 0.125), (0.0, 0.0, 0.0625), (1.0, 0.0, 0.875), (1.0, 0.0, 0.125), (1.0, 0.0, 0.0625), (0.125, -1.0, 0.875), (0.125, -1.0, 0.125), (0.125, -1.0, 0.0625), (0.0625, -1.0, 0.875), (0.0625, -1.0, 0.125), (0.0625, -1.0, 0.0625), (0.125, 0.0, 0.0625), (0.125, 0.0, 0.125), (0.125, 0.0, 0.875), (0.0625, 0.0, 0.0625), (0.0625, 0.0, 0.125), (0.0625, 0.0, 0.875), (0.9375, 0.0, 0.0625), (0.9375, 0.0, 0.125), (0.9375, 0.0, 0.875), (0.875, 0.0, 0.0625), (0.875, 0.0, 0.125), (0.875, 0.0, 0.875), (0.9375, -1.0, 0.875), (0.9375, -1.0, 0.125), (0.9375, -1.0, 0.0625), (0.875, -1.0, 0.875), (0.875, -1.0, 0.125), (0.875, -1.0, 0.0625), (1.0, -0.0625, 0.0), (1.0, -0.125, 0.0), (1.0, -0.875, 0.0), (1.0, -0.9375, 0.0), (0.0, -0.9375, 0.0), (0.0, -0.875, 0.0), (0.0, -0.125, 0.0), (0.0, -0.0625, 0.0), (0.0, -0.9375, 1.0), (0.0, -0.875, 1.0), (0.0, -0.125, 1.0), (0.0, -0.0625, 1.0), (1.0, -0.0625, 1.0), (1.0, -0.125, 1.0), (1.0, -0.875, 1.0), (1.0, -0.9375, 1.0), (0.0, -0.9375, 0.9375), (0.0, -0.875, 0.9375), (0.0, -0.125, 0.9375), (0.0, -0.0625, 0.9375), (1.0, -0.0625, 0.9375), (1.0, -0.125, 0.9375), (1.0, -0.875, 0.9375), (1.0, -0.9375, 0.9375), (0.125, -0.0625, 1.0), (0.125, -0.125, 1.0), (0.125, -0.875, 1.0), (0.125, -0.9375, 1.0), (0.0625, -0.0625, 1.0), (0.0625, -0.125, 1.0), (0.0625, -0.875, 1.0), (0.0625, -0.9375, 1.0), (0.125, -0.9375, 0.0), (0.125, -0.875, 0.0), (0.125, -0.125, 0.0), (0.125, -0.0625, 0.0), (0.0625, -0.9375, 0.0), (0.0625, -0.875, 0.0), (0.0625, -0.125, 0.0), (0.0625, -0.0625, 0.0), (0.9375, -0.9375, 0.0), (0.9375, -0.875, 0.0), (0.9375, -0.125, 0.0), (0.9375, -0.0625, 0.0), (0.875, -0.9375, 0.0), (0.875, -0.875, 0.0), (0.875, -0.125, 0.0), (0.875, -0.0625, 0.0), (0.9375, -0.0625, 1.0), (0.9375, -0.125, 1.0), (0.9375, -0.875, 1.0), (0.9375, -0.9375, 1.0), (0.875, -0.0625, 1.0), (0.875, -0.125, 1.0), (0.875, -0.875, 1.0), (0.875, -0.9375, 1.0), (1.0, -0.0625, 0.0625), (1.0, -0.125, 0.0625), (1.0, -0.875, 0.0625), (1.0, -0.9375, 0.0625), (1.0, -0.0625, 0.125), (1.0, -0.125, 0.125), (1.0, -0.875, 0.125), (1.0, -0.9375, 0.125), (1.0, -0.0625, 0.875), (1.0, -0.125, 0.875), (1.0, -0.875, 0.875), (1.0, -0.9375, 0.875), (0.0, -0.9375, 0.0625), (0.0, -0.875, 0.0625), (0.0, -0.125, 0.0625), (0.0, -0.0625, 0.0625), (0.0, -0.9375, 0.125), (0.0, -0.875, 0.125), (0.0, -0.125, 0.125), (0.0, -0.0625, 0.125), (0.0, -0.9375, 0.875), (0.0, -0.875, 0.875), (0.0, -0.125, 0.875), (0.0, -0.0625, 0.875)], [], [(95, 87, 7, 8), (91, 83, 5, 10), (108, 13, 2, 76), (103, 80, 4, 19), (17, 21, 10, 5), (57, 15, 3, 44), (19, 4, 9, 22), (53, 41, 2, 13), (151, 91, 10, 42), (139, 95, 8, 38), (50, 53, 13, 12), (18, 19, 22, 23), (54, 14, 15, 57), (16, 20, 21, 17), (99, 103, 19, 18), (104, 12, 13, 108), (47, 0, 26, 60), (60, 26, 27, 63), (6, 11, 34, 28), (28, 34, 35, 29), (35, 20, 16, 29), (36, 68, 24, 1), (68, 71, 25, 24), (50, 12, 25, 71), (7, 30, 33, 8), (30, 31, 32, 33), (31, 18, 23, 32), (75, 1, 24, 112), (112, 24, 25, 116), (87, 123, 30, 7), (123, 127, 31, 30), (99, 18, 31, 127), (33, 32, 69, 66), (66, 67, 37, 38), (67, 70, 71, 68), (8, 33, 66, 38), (37, 67, 68, 36), (27, 14, 54, 63), (34, 62, 65, 35), (45, 46, 61, 62), (61, 60, 63, 64), (11, 45, 62, 34), (46, 47, 60, 61), (20, 56, 59, 21), (55, 54, 57, 58), (23, 22, 51, 48), (139, 38, 37, 135), (49, 52, 53, 50), (75, 131, 36, 1), (131, 135, 37, 36), (151, 42, 43, 147), (79, 143, 44, 3), (143, 147, 43, 44), (39, 40, 52, 51), (22, 9, 39, 51), (58, 43, 42, 59), (52, 40, 41, 53), (21, 59, 42, 10), (46, 45, 136, 132), (58, 57, 44, 43), (41, 40, 144, 140), (140, 144, 145, 141), (142, 146, 147, 143), (2, 41, 140, 76), (76, 140, 141, 77), (141, 142, 78, 77), (78, 142, 143, 79), (40, 39, 148, 144), (47, 46, 132, 128), (128, 132, 133, 129), (130, 134, 135, 131), (0, 47, 128, 72), (72, 128, 129, 73), (129, 130, 74, 73), (74, 130, 131, 75), (29, 16, 96, 124), (28, 29, 124, 120), (120, 124, 125, 121), (122, 126, 127, 123), (6, 28, 120, 84), (84, 120, 121, 85), (121, 122, 86, 85), (86, 122, 123, 87), (27, 119, 107, 14), (25, 12, 104, 116), (26, 115, 119, 27), (115, 114, 118, 119), (113, 112, 116, 117), (0, 72, 115, 26), (72, 73, 114, 115), (73, 74, 113, 114), (74, 75, 112, 113), (14, 107, 111, 15), (107, 106, 110, 111), (105, 104, 108, 109), (16, 17, 100, 96), (96, 100, 101, 97), (98, 102, 103, 99), (45, 11, 92, 136), (136, 92, 93, 137), (138, 94, 95, 139), (39, 9, 88, 148), (148, 88, 89, 149), (150, 90, 91, 151), (17, 5, 83, 100), (100, 83, 82, 101), (81, 102, 101, 82), (102, 81, 80, 103), (15, 111, 79, 3), (111, 110, 78, 79), (109, 77, 78, 110), (109, 108, 76, 77), (9, 4, 80, 88), (88, 80, 81, 89), (81, 82, 90, 89), (90, 82, 83, 91), (11, 6, 84, 92), (92, 84, 85, 93), (85, 86, 94, 93), (94, 86, 87, 95)])
_uv = me_storage_bin_frame.uv_layers.new(name='UVMap')
_uv.uv.foreach_set('vector', [0.0625, 0.9375, 0.0625, 1.0, 0.0, 1.0, 0.0, 0.9375, 0.0625, 0.9375, 0.0625, 1.0, 0.0, 1.0, 0.0, 0.9375, 0.0625, 0.9375, 0.0625, 1.0, 0.0, 1.0, 0.0, 0.9375, 0.0625, 0.0625, 0.0, 0.0625, 0.0, 0.0, 0.0625, 0.0, 0.9375, 1.0, 0.9375, 0.9375, 1.0, 0.9375, 1.0, 1.0, 0.9375, 0.0625, 0.9375, 0.0, 1.0, 0.0, 1.0, 0.0625, 0.0625, 1.0, 0.0, 1.0, 0.0, 0.9375, 0.0625, 0.9375, 0.0625, 0.0625, 0.0, 0.0625, 0.0, 0.0, 0.0625, 0.0, 0.0625, 0.875, 0.0625, 0.9375, 0.0, 0.9375, 0.0, 0.875, 0.0625, 0.875, 0.0625, 0.9375, 0.0, 0.9375, 0.0, 0.875, 0.125, 0.0625, 0.0625, 0.0625, 0.0625, 0.0, 0.125, 0.0, 0.125, 1.0, 0.0625, 1.0, 0.0625, 0.9375, 0.125, 0.9375, 0.875, 0.0625, 0.875, 0.0, 0.9375, 0.0, 0.9375, 0.0625, 0.875, 1.0, 0.875, 0.9375, 0.9375, 0.9375, 0.9375, 1.0, 0.125, 0.0625, 0.0625, 0.0625, 0.0625, 0.0, 0.125, 0.0, 0.125, 0.9375, 0.125, 1.0, 0.0625, 1.0, 0.0625, 0.9375, 0.0, 0.0625, 0.0, 0.0, 0.0625, 0.0, 0.0625, 0.0625, 0.0625, 0.0625, 0.0625, 0.0, 0.125, 0.0, 0.125, 0.0625, 0.0, 1.0, 0.0, 0.9375, 0.0625, 0.9375, 0.0625, 1.0, 0.0625, 1.0, 0.0625, 0.9375, 0.125, 0.9375, 0.125, 1.0, 0.125, 0.9375, 0.875, 0.9375, 0.875, 1.0, 0.125, 1.0, 1.0, 0.0625, 0.9375, 0.0625, 0.9375, 0.0, 1.0, 0.0, 0.9375, 0.0625, 0.875, 0.0625, 0.875, 0.0, 0.9375, 0.0, 0.125, 0.0625, 0.125, 0.0, 0.875, 0.0, 0.875, 0.0625, 1.0, 1.0, 0.9375, 1.0, 0.9375, 0.9375, 1.0, 0.9375, 0.9375, 1.0, 0.875, 1.0, 0.875, 0.9375, 0.9375, 0.9375, 0.875, 1.0, 0.125, 1.0, 0.125, 0.9375, 0.875, 0.9375, 1.0, 0.9375, 1.0, 1.0, 0.9375, 1.0, 0.9375, 0.9375, 0.9375, 0.9375, 0.9375, 1.0, 0.875, 1.0, 0.875, 0.9375, 1.0, 0.0625, 0.9375, 0.0625, 0.9375, 0.0, 1.0, 0.0, 0.9375, 0.0625, 0.875, 0.0625, 0.875, 0.0, 0.9375, 0.0, 0.125, 0.0625, 0.125, 0.0, 0.875, 0.0, 0.875, 0.0625, 0.9375, 0.9375, 0.875, 0.9375, 0.875, 0.875, 0.9375, 0.875, 0.9375, 0.875, 0.9375, 0.125, 1.0, 0.125, 1.0, 0.875, 0.9375, 0.125, 0.875, 0.125, 0.875, 0.0625, 0.9375, 0.0625, 1.0, 0.9375, 0.9375, 0.9375, 0.9375, 0.875, 1.0, 0.875, 1.0, 0.125, 0.9375, 0.125, 0.9375, 0.0625, 1.0, 0.0625, 0.125, 0.0, 0.875, 0.0, 0.875, 0.0625, 0.125, 0.0625, 0.0625, 0.9375, 0.0625, 0.875, 0.125, 0.875, 0.125, 0.9375, 0.0, 0.875, 0.0, 0.125, 0.0625, 0.125, 0.0625, 0.875, 0.0625, 0.125, 0.0625, 0.0625, 0.125, 0.0625, 0.125, 0.125, 0.0, 0.9375, 0.0, 0.875, 0.0625, 0.875, 0.0625, 0.9375, 0.0, 0.125, 0.0, 0.0625, 0.0625, 0.0625, 0.0625, 0.125, 0.875, 0.9375, 0.875, 0.875, 0.9375, 0.875, 0.9375, 0.9375, 0.875, 0.125, 0.875, 0.0625, 0.9375, 0.0625, 0.9375, 0.125, 0.125, 0.9375, 0.0625, 0.9375, 0.0625, 0.875, 0.125, 0.875, 0.0625, 0.875, 0.0, 0.875, 0.0, 0.125, 0.0625, 0.125, 0.125, 0.125, 0.0625, 0.125, 0.0625, 0.0625, 0.125, 0.0625, 0.0625, 0.0, 0.0625, 0.0625, 0.0, 0.0625, 0.0, 0.0, 0.0625, 0.0625, 0.0625, 0.125, 0.0, 0.125, 0.0, 0.0625, 0.0625, 0.875, 0.0, 0.875, 0.0, 0.125, 0.0625, 0.125, 0.0625, 0.0, 0.0625, 0.0625, 0.0, 0.0625, 0.0, 0.0, 0.0625, 0.0625, 0.0625, 0.125, 0.0, 0.125, 0.0, 0.0625, 0.0, 0.875, 0.0, 0.125, 0.0625, 0.125, 0.0625, 0.875, 0.0625, 0.9375, 0.0, 0.9375, 0.0, 0.875, 0.0625, 0.875, 0.9375, 0.125, 1.0, 0.125, 1.0, 0.875, 0.9375, 0.875, 0.0625, 0.125, 0.0, 0.125, 0.0, 0.0625, 0.0625, 0.0625, 0.9375, 0.9375, 0.9375, 0.875, 1.0, 0.875, 1.0, 0.9375, 1.0, 0.125, 1.0, 0.875, 0.9375, 0.875, 0.9375, 0.125, 0.9375, 0.125, 0.9375, 0.0625, 1.0, 0.0625, 1.0, 0.125, 1.0, 0.0625, 1.0, 0.125, 0.9375, 0.125, 0.9375, 0.0625, 0.9375, 0.0625, 0.9375, 0.125, 0.875, 0.125, 0.875, 0.0625, 0.125, 0.0625, 0.125, 0.125, 0.0625, 0.125, 0.0625, 0.0625, 1.0, 0.0, 1.0, 0.0625, 0.9375, 0.0625, 0.9375, 0.0, 0.9375, 0.0, 0.9375, 0.0625, 0.875, 0.0625, 0.875, 0.0, 0.875, 0.0625, 0.125, 0.0625, 0.125, 0.0, 0.875, 0.0, 0.125, 0.0, 0.125, 0.0625, 0.0625, 0.0625, 0.0625, 0.0, 1.0, 0.125, 1.0, 0.875, 0.9375, 0.875, 0.9375, 0.125, 1.0, 0.0625, 1.0, 0.125, 0.9375, 0.125, 0.9375, 0.0625, 0.9375, 0.0625, 0.9375, 0.125, 0.875, 0.125, 0.875, 0.0625, 0.125, 0.0625, 0.125, 0.125, 0.0625, 0.125, 0.0625, 0.0625, 1.0, 0.0, 1.0, 0.0625, 0.9375, 0.0625, 0.9375, 0.0, 0.9375, 0.0, 0.9375, 0.0625, 0.875, 0.0625, 0.875, 0.0, 0.875, 0.0625, 0.125, 0.0625, 0.125, 0.0, 0.875, 0.0, 0.125, 0.0, 0.125, 0.0625, 0.0625, 0.0625, 0.0625, 0.0, 0.875, 1.0, 0.125, 1.0, 0.125, 0.9375, 0.875, 0.9375, 0.9375, 1.0, 0.875, 1.0, 0.875, 0.9375, 0.9375, 0.9375, 0.9375, 0.9375, 0.875, 0.9375, 0.875, 0.875, 0.9375, 0.875, 0.9375, 0.125, 0.875, 0.125, 0.875, 0.0625, 0.9375, 0.0625, 1.0, 1.0, 0.9375, 1.0, 0.9375, 0.9375, 1.0, 0.9375, 1.0, 0.9375, 0.9375, 0.9375, 0.9375, 0.875, 1.0, 0.875, 0.9375, 0.875, 0.9375, 0.125, 1.0, 0.125, 1.0, 0.875, 1.0, 0.125, 0.9375, 0.125, 0.9375, 0.0625, 1.0, 0.0625, 0.875, 0.0, 0.875, 0.0625, 0.125, 0.0625, 0.125, 0.0, 0.875, 1.0, 0.125, 1.0, 0.125, 0.9375, 0.875, 0.9375, 0.9375, 0.0, 0.9375, 0.0625, 0.875, 0.0625, 0.875, 0.0, 0.9375, 0.0625, 0.9375, 0.125, 0.875, 0.125, 0.875, 0.0625, 0.9375, 0.875, 0.9375, 0.9375, 0.875, 0.9375, 0.875, 0.875, 1.0, 0.0, 1.0, 0.0625, 0.9375, 0.0625, 0.9375, 0.0, 1.0, 0.0625, 1.0, 0.125, 0.9375, 0.125, 0.9375, 0.0625, 1.0, 0.125, 1.0, 0.875, 0.9375, 0.875, 0.9375, 0.125, 1.0, 0.875, 1.0, 0.9375, 0.9375, 0.9375, 0.9375, 0.875, 0.125, 0.0, 0.125, 0.0625, 0.0625, 0.0625, 0.0625, 0.0, 0.125, 0.0625, 0.125, 0.125, 0.0625, 0.125, 0.0625, 0.0625, 0.125, 0.875, 0.125, 0.9375, 0.0625, 0.9375, 0.0625, 0.875, 0.125, 1.0, 0.0625, 1.0, 0.0625, 0.9375, 0.125, 0.9375, 0.125, 0.9375, 0.0625, 0.9375, 0.0625, 0.875, 0.125, 0.875, 0.125, 0.125, 0.0625, 0.125, 0.0625, 0.0625, 0.125, 0.0625, 1.0, 0.875, 1.0, 0.9375, 0.9375, 0.9375, 0.9375, 0.875, 0.9375, 0.875, 0.9375, 0.9375, 0.875, 0.9375, 0.875, 0.875, 0.125, 0.875, 0.125, 0.9375, 0.0625, 0.9375, 0.0625, 0.875, 1.0, 0.875, 1.0, 0.9375, 0.9375, 0.9375, 0.9375, 0.875, 0.9375, 0.875, 0.9375, 0.9375, 0.875, 0.9375, 0.875, 0.875, 0.125, 0.875, 0.125, 0.9375, 0.0625, 0.9375, 0.0625, 0.875, 0.0625, 1.0, 0.0, 1.0, 0.0, 0.9375, 0.0625, 0.9375, 0.0625, 0.9375, 0.0, 0.9375, 0.0, 0.875, 0.0625, 0.875, 0.0, 0.125, 0.0625, 0.125, 0.0625, 0.875, 0.0, 0.875, 0.0625, 0.125, 0.0, 0.125, 0.0, 0.0625, 0.0625, 0.0625, 0.0625, 0.0, 0.0625, 0.0625, 0.0, 0.0625, 0.0, 0.0, 0.0625, 0.0625, 0.0625, 0.125, 0.0, 0.125, 0.0, 0.0625, 0.0625, 0.875, 0.0, 0.875, 0.0, 0.125, 0.0625, 0.125, 0.0625, 0.875, 0.0625, 0.9375, 0.0, 0.9375, 0.0, 0.875, 1.0, 0.9375, 1.0, 1.0, 0.9375, 1.0, 0.9375, 0.9375, 0.9375, 0.9375, 0.9375, 1.0, 0.875, 1.0, 0.875, 0.9375, 0.875, 1.0, 0.125, 1.0, 0.125, 0.9375, 0.875, 0.9375, 0.125, 0.9375, 0.125, 1.0, 0.0625, 1.0, 0.0625, 0.9375, 1.0, 0.9375, 1.0, 1.0, 0.9375, 1.0, 0.9375, 0.9375, 0.9375, 0.9375, 0.9375, 1.0, 0.875, 1.0, 0.875, 0.9375, 0.875, 1.0, 0.125, 1.0, 0.125, 0.9375, 0.875, 0.9375, 0.125, 0.9375, 0.125, 1.0, 0.0625, 1.0, 0.0625, 0.9375])
me_storage_bin_frame.materials.append(mat_chest_frame)
me_storage_bin_frame.use_remesh_preserve_volume = False
me_storage_bin_frame.use_remesh_preserve_attributes = False
me_storage_bin_frame.use_mirror_vertex_groups = False
me_storage_bin_frame.update()

# ---- objects
ob_chest_item = bpy.data.objects.new('chest.item', me_reinforced_chest_item)
ob_lamp = bpy.data.objects.new('Lamp', light_lamp)
ob_camera = bpy.data.objects.new('Camera', cam_camera)
ob_storage_bin = bpy.data.objects.new('storage_bin', me_storage_bin)
ob_storage_bin_frame = bpy.data.objects.new('storage_bin_frame', me_storage_bin_frame)

# ---- transforms, parenting, visibility, modifiers, constraints
ob_chest_item.location = (0.0, 0.0, 0.0)
ob_chest_item.lock_rotations_4d = False
ob_chest_item.empty_display_type = 'ARROWS'
ob_chest_item.lineart.crease_threshold = 0.0
ob_lamp.location = (4.076, 1.005, 5.904)
ob_lamp.rotation_euler = (0.6503, 0.05522, 1.866)
ob_lamp.lock_rotations_4d = False
ob_lamp.empty_display_type = 'ARROWS'
ob_lamp.color = (0.0, 0.0, 0.0, 0.0)
ob_lamp.lineart.crease_threshold = 0.0
ob_camera.location = (7.481, -6.508, 5.344)
ob_camera.rotation_euler = (1.109, 0.0, 0.8149)
ob_camera.lock_rotations_4d = False
ob_camera.empty_display_type = 'ARROWS'
ob_camera.color = (0.0, 0.0, 0.0, 0.0)
ob_camera.display_type = 'WIRE'
ob_camera.lineart.crease_threshold = 0.0
ob_storage_bin.location = (0.0, 0.0, 0.0)
ob_storage_bin.lock_rotations_4d = False
ob_storage_bin.empty_display_type = 'ARROWS'
ob_storage_bin.lineart.crease_threshold = 0.0
ob_storage_bin_frame.location = (0.0, 0.0, 0.0)
ob_storage_bin_frame.lock_rotations_4d = False
ob_storage_bin_frame.empty_display_type = 'ARROWS'
ob_storage_bin_frame.lineart.crease_threshold = 0.0

# ---- collection membership
col_chest_item.objects.link(ob_chest_item)
col_chest_item.objects.link(ob_lamp)
col_chest_item.objects.link(ob_camera)
col_storage_bin.objects.link(ob_storage_bin)
col_storage_bin.objects.link(ob_storage_bin_frame)

# ---- scene / render settings (as saved in the file)
scene.camera = ob_camera
scene.frame_start = 1; scene.frame_end = 250; scene.frame_set(1)
scene.render.engine = 'BLENDER_EEVEE_NEXT'
scene.render.resolution_percentage = 50
scene.render.dither_intensity = 0.0
scene.cycles.use_denoising = False
scene.cycles.samples = 128
scene.cycles.sampling_pattern = 'TABULATED_SOBOL'
scene.cycles.light_sampling_threshold = 0.0
scene.cycles.use_adaptive_sampling = False
scene.cycles.use_light_tree = False
scene.cycles.blur_glossy = 0.0
scene.cycles.sample_clamp_indirect = 0.0
scene.view_settings.view_transform = 'Standard'
bpy.context.view_layer.update()
